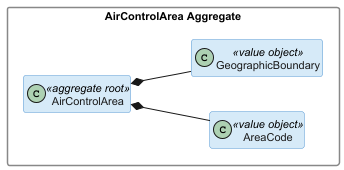

The diagram above was rendered by PlantUML. Its source (embedded in the PNG):
@startuml

skinparam classAttributeIconSize 0
skinparam classBackgroundColor #D6EAF8
skinparam classBorderColor #5B9BD5
skinparam classFontColor #1A1A1A
skinparam packageStyle rectangle
skinparam packageBackgroundColor transparent
skinparam packageBorderColor #888888
skinparam defaultFontSize 11
hide empty members
left to right direction

' ============================================
' AGGREGATE: AirControlArea
' ============================================
package "AirControlArea Aggregate" {
    class AirControlArea <<aggregate root>>
    class AreaCode <<value object>>
    class GeographicBoundary <<value object>>

    AirControlArea *-- AreaCode
    AirControlArea *-- GeographicBoundary
}


@enduml